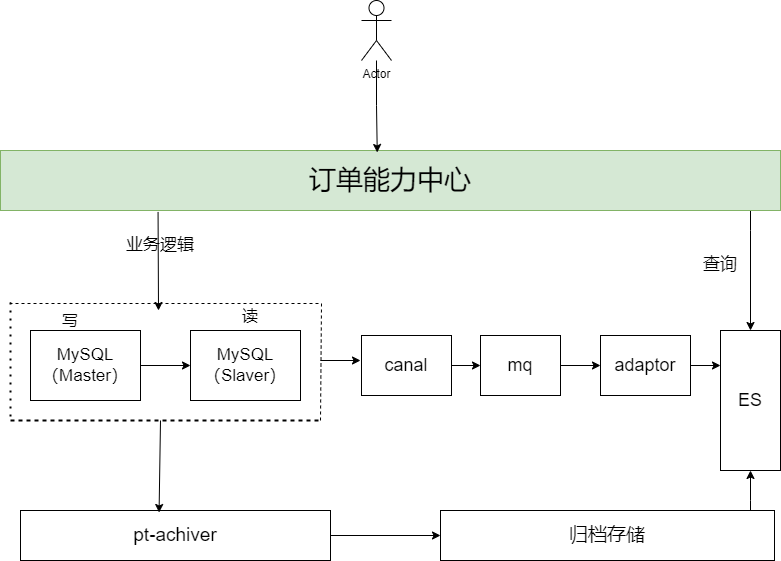

The diagram above was exported from draw.io. Its source (the exported page's mxGraphModel, read from the mxfile embedded in the PNG):
<mxGraphModel dx="137" dy="657" grid="1" gridSize="10" guides="1" tooltips="1" connect="1" arrows="1" fold="1" page="1" pageScale="1" pageWidth="827" pageHeight="1169" math="0" shadow="0">
  <root>
    <mxCell id="0" />
    <mxCell id="1" parent="0" />
    <mxCell id="kPZgfQtajXz34xGMlXgO-6" style="edgeStyle=orthogonalEdgeStyle;rounded=0;orthogonalLoop=1;jettySize=auto;html=1;entryX=0.5;entryY=0;entryDx=0;entryDy=0;" edge="1" parent="1" source="YLajgFOGNXOWMp10vDNh-1" target="YLajgFOGNXOWMp10vDNh-8">
      <mxGeometry relative="1" as="geometry">
        <Array as="points">
          <mxPoint x="1630" y="690" />
          <mxPoint x="1630" y="690" />
        </Array>
      </mxGeometry>
    </mxCell>
    <mxCell id="YLajgFOGNXOWMp10vDNh-1" value="&lt;font style=&quot;font-size: 27px;&quot;&gt;订单能力中心&lt;/font&gt;" style="rounded=0;whiteSpace=wrap;html=1;fillColor=#d5e8d4;strokeColor=#82b366;" vertex="1" parent="1">
      <mxGeometry x="880" y="610" width="780" height="60" as="geometry" />
    </mxCell>
    <mxCell id="YLajgFOGNXOWMp10vDNh-4" style="edgeStyle=orthogonalEdgeStyle;rounded=0;orthogonalLoop=1;jettySize=auto;html=1;entryX=0;entryY=0.5;entryDx=0;entryDy=0;" edge="1" parent="1" source="YLajgFOGNXOWMp10vDNh-2" target="YLajgFOGNXOWMp10vDNh-3">
      <mxGeometry relative="1" as="geometry" />
    </mxCell>
    <mxCell id="YLajgFOGNXOWMp10vDNh-2" value="&lt;font style=&quot;font-size: 17px;&quot;&gt;MySQL（Master）&lt;/font&gt;" style="rounded=0;whiteSpace=wrap;html=1;" vertex="1" parent="1">
      <mxGeometry x="910" y="790" width="110" height="70" as="geometry" />
    </mxCell>
    <mxCell id="YLajgFOGNXOWMp10vDNh-3" value="&lt;font style=&quot;font-size: 17px;&quot;&gt;MySQL（Slaver）&lt;/font&gt;" style="rounded=0;whiteSpace=wrap;html=1;" vertex="1" parent="1">
      <mxGeometry x="1070" y="790" width="110" height="70" as="geometry" />
    </mxCell>
    <mxCell id="YLajgFOGNXOWMp10vDNh-20" style="edgeStyle=orthogonalEdgeStyle;rounded=0;orthogonalLoop=1;jettySize=auto;html=1;entryX=0;entryY=0.5;entryDx=0;entryDy=0;" edge="1" parent="1" source="YLajgFOGNXOWMp10vDNh-5" target="YLajgFOGNXOWMp10vDNh-6">
      <mxGeometry relative="1" as="geometry" />
    </mxCell>
    <mxCell id="YLajgFOGNXOWMp10vDNh-5" value="&lt;font style=&quot;font-size: 18px;&quot;&gt;canal&lt;/font&gt;" style="rounded=0;whiteSpace=wrap;html=1;" vertex="1" parent="1">
      <mxGeometry x="1241" y="795" width="90" height="60" as="geometry" />
    </mxCell>
    <mxCell id="YLajgFOGNXOWMp10vDNh-21" style="edgeStyle=orthogonalEdgeStyle;rounded=0;orthogonalLoop=1;jettySize=auto;html=1;entryX=0;entryY=0.5;entryDx=0;entryDy=0;" edge="1" parent="1" source="YLajgFOGNXOWMp10vDNh-6" target="YLajgFOGNXOWMp10vDNh-7">
      <mxGeometry relative="1" as="geometry" />
    </mxCell>
    <mxCell id="YLajgFOGNXOWMp10vDNh-6" value="&lt;font style=&quot;font-size: 18px;&quot;&gt;mq&lt;/font&gt;" style="rounded=0;whiteSpace=wrap;html=1;" vertex="1" parent="1">
      <mxGeometry x="1360" y="795" width="80" height="60" as="geometry" />
    </mxCell>
    <mxCell id="YLajgFOGNXOWMp10vDNh-22" style="edgeStyle=orthogonalEdgeStyle;rounded=0;orthogonalLoop=1;jettySize=auto;html=1;entryX=0;entryY=0.25;entryDx=0;entryDy=0;" edge="1" parent="1" source="YLajgFOGNXOWMp10vDNh-7" target="YLajgFOGNXOWMp10vDNh-8">
      <mxGeometry relative="1" as="geometry" />
    </mxCell>
    <mxCell id="YLajgFOGNXOWMp10vDNh-7" value="&lt;font style=&quot;font-size: 18px;&quot;&gt;adaptor&lt;/font&gt;" style="rounded=0;whiteSpace=wrap;html=1;" vertex="1" parent="1">
      <mxGeometry x="1480" y="795" width="90" height="60" as="geometry" />
    </mxCell>
    <mxCell id="YLajgFOGNXOWMp10vDNh-8" value="&lt;font style=&quot;font-size: 18px;&quot;&gt;ES&lt;/font&gt;" style="rounded=0;whiteSpace=wrap;html=1;" vertex="1" parent="1">
      <mxGeometry x="1600" y="790" width="60" height="140" as="geometry" />
    </mxCell>
    <mxCell id="YLajgFOGNXOWMp10vDNh-9" value="" style="endArrow=none;dashed=1;html=1;rounded=0;edgeStyle=orthogonalEdgeStyle;" edge="1" parent="1">
      <mxGeometry width="50" height="50" relative="1" as="geometry">
        <mxPoint x="890" y="762" as="sourcePoint" />
        <mxPoint x="1200" y="880" as="targetPoint" />
        <Array as="points">
          <mxPoint x="890" y="763" />
          <mxPoint x="1201" y="763" />
        </Array>
      </mxGeometry>
    </mxCell>
    <mxCell id="YLajgFOGNXOWMp10vDNh-11" value="" style="endArrow=none;dashed=1;html=1;dashPattern=1 3;strokeWidth=2;rounded=0;" edge="1" parent="1">
      <mxGeometry width="50" height="50" relative="1" as="geometry">
        <mxPoint x="890" y="880" as="sourcePoint" />
        <mxPoint x="890" y="760" as="targetPoint" />
        <Array as="points">
          <mxPoint x="1200" y="880" />
          <mxPoint x="890" y="880" />
        </Array>
      </mxGeometry>
    </mxCell>
    <mxCell id="YLajgFOGNXOWMp10vDNh-12" value="" style="endArrow=classic;html=1;rounded=0;exitX=0.202;exitY=1.024;exitDx=0;exitDy=0;exitPerimeter=0;" edge="1" parent="1" source="YLajgFOGNXOWMp10vDNh-1">
      <mxGeometry width="50" height="50" relative="1" as="geometry">
        <mxPoint x="1050" y="740" as="sourcePoint" />
        <mxPoint x="1038" y="770" as="targetPoint" />
      </mxGeometry>
    </mxCell>
    <mxCell id="YLajgFOGNXOWMp10vDNh-13" value="&lt;font style=&quot;font-size: 17px;&quot;&gt;业务逻辑&lt;/font&gt;" style="text;html=1;strokeColor=none;fillColor=none;align=center;verticalAlign=middle;whiteSpace=wrap;rounded=0;" vertex="1" parent="1">
      <mxGeometry x="1000" y="690" width="80" height="30" as="geometry" />
    </mxCell>
    <mxCell id="YLajgFOGNXOWMp10vDNh-16" value="&lt;font style=&quot;font-size: 17px;&quot;&gt;查询&lt;/font&gt;" style="text;html=1;strokeColor=none;fillColor=none;align=center;verticalAlign=middle;whiteSpace=wrap;rounded=0;" vertex="1" parent="1">
      <mxGeometry x="1570" y="710" width="60" height="30" as="geometry" />
    </mxCell>
    <mxCell id="YLajgFOGNXOWMp10vDNh-17" value="&lt;font style=&quot;font-size: 16px;&quot;&gt;写&lt;/font&gt;" style="text;html=1;strokeColor=none;fillColor=none;align=center;verticalAlign=middle;whiteSpace=wrap;rounded=0;" vertex="1" parent="1">
      <mxGeometry x="920" y="765" width="60" height="30" as="geometry" />
    </mxCell>
    <mxCell id="YLajgFOGNXOWMp10vDNh-18" value="&lt;font style=&quot;font-size: 16px;&quot;&gt;读&lt;/font&gt;" style="text;html=1;strokeColor=none;fillColor=none;align=center;verticalAlign=middle;whiteSpace=wrap;rounded=0;" vertex="1" parent="1">
      <mxGeometry x="1100" y="760" width="60" height="30" as="geometry" />
    </mxCell>
    <mxCell id="YLajgFOGNXOWMp10vDNh-19" value="" style="endArrow=classic;html=1;rounded=0;" edge="1" parent="1">
      <mxGeometry width="50" height="50" relative="1" as="geometry">
        <mxPoint x="1200" y="820" as="sourcePoint" />
        <mxPoint x="1240" y="820" as="targetPoint" />
      </mxGeometry>
    </mxCell>
    <mxCell id="kPZgfQtajXz34xGMlXgO-4" style="edgeStyle=orthogonalEdgeStyle;rounded=0;orthogonalLoop=1;jettySize=auto;html=1;entryX=0;entryY=0.5;entryDx=0;entryDy=0;" edge="1" parent="1" source="YLajgFOGNXOWMp10vDNh-23" target="kPZgfQtajXz34xGMlXgO-1">
      <mxGeometry relative="1" as="geometry" />
    </mxCell>
    <mxCell id="YLajgFOGNXOWMp10vDNh-23" value="&lt;font style=&quot;font-size: 19px;&quot;&gt;pt-achiver&lt;/font&gt;" style="rounded=0;whiteSpace=wrap;html=1;" vertex="1" parent="1">
      <mxGeometry x="900" y="970" width="310" height="50" as="geometry" />
    </mxCell>
    <mxCell id="kPZgfQtajXz34xGMlXgO-5" style="edgeStyle=orthogonalEdgeStyle;rounded=0;orthogonalLoop=1;jettySize=auto;html=1;entryX=0.5;entryY=1;entryDx=0;entryDy=0;" edge="1" parent="1" source="kPZgfQtajXz34xGMlXgO-1" target="YLajgFOGNXOWMp10vDNh-8">
      <mxGeometry relative="1" as="geometry">
        <Array as="points">
          <mxPoint x="1630" y="960" />
          <mxPoint x="1630" y="960" />
        </Array>
      </mxGeometry>
    </mxCell>
    <mxCell id="kPZgfQtajXz34xGMlXgO-1" value="&lt;font style=&quot;font-size: 19px;&quot;&gt;归档存储&lt;/font&gt;" style="rounded=0;whiteSpace=wrap;html=1;" vertex="1" parent="1">
      <mxGeometry x="1320" y="970" width="334" height="50" as="geometry" />
    </mxCell>
    <mxCell id="kPZgfQtajXz34xGMlXgO-3" value="" style="endArrow=classic;html=1;rounded=0;entryX=0.447;entryY=0.04;entryDx=0;entryDy=0;entryPerimeter=0;" edge="1" parent="1" target="YLajgFOGNXOWMp10vDNh-23">
      <mxGeometry width="50" height="50" relative="1" as="geometry">
        <mxPoint x="1040" y="880" as="sourcePoint" />
        <mxPoint x="1070" y="880" as="targetPoint" />
      </mxGeometry>
    </mxCell>
    <mxCell id="kPZgfQtajXz34xGMlXgO-8" style="edgeStyle=orthogonalEdgeStyle;rounded=0;orthogonalLoop=1;jettySize=auto;html=1;entryX=0.483;entryY=0.033;entryDx=0;entryDy=0;entryPerimeter=0;" edge="1" parent="1" source="kPZgfQtajXz34xGMlXgO-7" target="YLajgFOGNXOWMp10vDNh-1">
      <mxGeometry relative="1" as="geometry" />
    </mxCell>
    <mxCell id="kPZgfQtajXz34xGMlXgO-7" value="Actor" style="shape=umlActor;verticalLabelPosition=bottom;verticalAlign=top;html=1;outlineConnect=0;" vertex="1" parent="1">
      <mxGeometry x="1241" y="460" width="30" height="60" as="geometry" />
    </mxCell>
  </root>
</mxGraphModel>